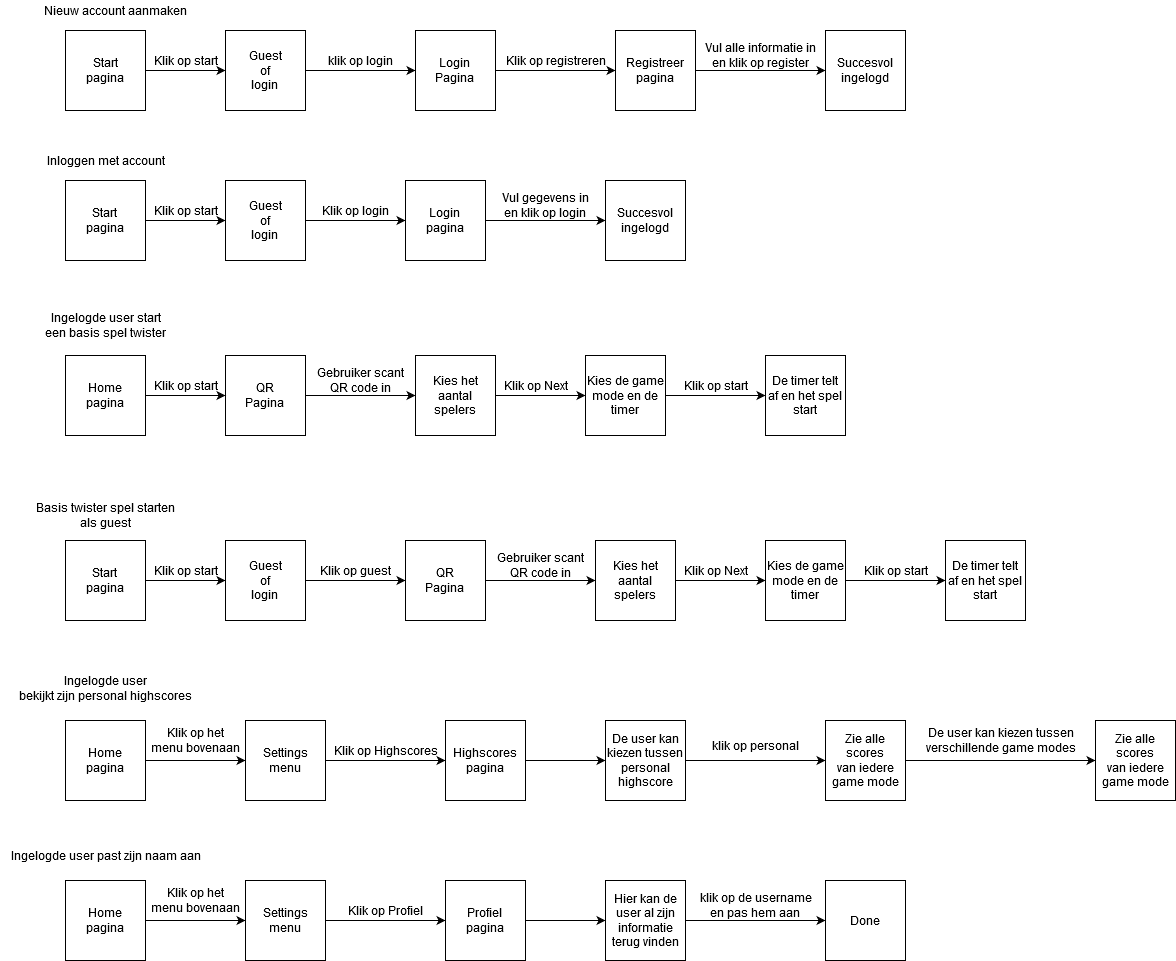

The diagram above was exported from draw.io. Its source (the exported page's mxGraphModel, read from the mxfile embedded in the PNG):
<mxGraphModel dx="3671" dy="1582" grid="1" gridSize="10" guides="1" tooltips="1" connect="1" arrows="1" fold="1" page="1" pageScale="1" pageWidth="827" pageHeight="1169" math="0" shadow="0">
  <root>
    <mxCell id="0" />
    <mxCell id="1" parent="0" />
    <mxCell id="U4M7xEnyqXW1qSNU47ai-4" value="" style="edgeStyle=orthogonalEdgeStyle;rounded=0;orthogonalLoop=1;jettySize=auto;html=1;" edge="1" parent="1" source="U4M7xEnyqXW1qSNU47ai-1" target="U4M7xEnyqXW1qSNU47ai-3">
      <mxGeometry relative="1" as="geometry" />
    </mxCell>
    <mxCell id="U4M7xEnyqXW1qSNU47ai-1" value="&lt;div&gt;Home&lt;/div&gt;&lt;div&gt;Pagina&lt;/div&gt;" style="whiteSpace=wrap;html=1;aspect=fixed;" vertex="1" parent="1">
      <mxGeometry x="40" y="210" width="80" height="80" as="geometry" />
    </mxCell>
    <mxCell id="U4M7xEnyqXW1qSNU47ai-2" value="&lt;div&gt;Nieuw account aanmaken&lt;/div&gt;" style="text;html=1;align=center;verticalAlign=middle;resizable=0;points=[];autosize=1;" vertex="1" parent="1">
      <mxGeometry x="10" y="180" width="160" height="20" as="geometry" />
    </mxCell>
    <mxCell id="U4M7xEnyqXW1qSNU47ai-9" value="" style="edgeStyle=orthogonalEdgeStyle;rounded=0;orthogonalLoop=1;jettySize=auto;html=1;entryX=0;entryY=0.5;entryDx=0;entryDy=0;" edge="1" parent="1" source="U4M7xEnyqXW1qSNU47ai-3" target="U4M7xEnyqXW1qSNU47ai-8">
      <mxGeometry relative="1" as="geometry" />
    </mxCell>
    <mxCell id="U4M7xEnyqXW1qSNU47ai-3" value="&lt;div&gt;Guest&lt;/div&gt;&lt;div&gt;of &lt;br&gt;&lt;/div&gt;&lt;div&gt;login&lt;br&gt;&lt;/div&gt;" style="whiteSpace=wrap;html=1;aspect=fixed;" vertex="1" parent="1">
      <mxGeometry x="200" y="210" width="80" height="80" as="geometry" />
    </mxCell>
    <mxCell id="U4M7xEnyqXW1qSNU47ai-5" value="Klik op start" style="text;html=1;align=center;verticalAlign=middle;resizable=0;points=[];autosize=1;" vertex="1" parent="1">
      <mxGeometry x="120" y="230" width="80" height="20" as="geometry" />
    </mxCell>
    <mxCell id="U4M7xEnyqXW1qSNU47ai-13" value="" style="edgeStyle=orthogonalEdgeStyle;rounded=0;orthogonalLoop=1;jettySize=auto;html=1;" edge="1" parent="1" source="U4M7xEnyqXW1qSNU47ai-8" target="U4M7xEnyqXW1qSNU47ai-12">
      <mxGeometry relative="1" as="geometry" />
    </mxCell>
    <mxCell id="U4M7xEnyqXW1qSNU47ai-8" value="&lt;div&gt;Login&lt;/div&gt;&lt;div&gt;Pagina&lt;br&gt;&lt;/div&gt;" style="whiteSpace=wrap;html=1;aspect=fixed;" vertex="1" parent="1">
      <mxGeometry x="390" y="210" width="80" height="80" as="geometry" />
    </mxCell>
    <mxCell id="U4M7xEnyqXW1qSNU47ai-11" value="klik op login" style="text;html=1;align=center;verticalAlign=middle;resizable=0;points=[];autosize=1;" vertex="1" parent="1">
      <mxGeometry x="295" y="230" width="80" height="20" as="geometry" />
    </mxCell>
    <mxCell id="U4M7xEnyqXW1qSNU47ai-39" value="" style="edgeStyle=orthogonalEdgeStyle;rounded=0;orthogonalLoop=1;jettySize=auto;html=1;" edge="1" parent="1" source="U4M7xEnyqXW1qSNU47ai-12" target="U4M7xEnyqXW1qSNU47ai-38">
      <mxGeometry relative="1" as="geometry" />
    </mxCell>
    <mxCell id="U4M7xEnyqXW1qSNU47ai-12" value="&lt;div&gt;Registreer&lt;/div&gt;&lt;div&gt;pagina&lt;br&gt;&lt;/div&gt;" style="whiteSpace=wrap;html=1;aspect=fixed;" vertex="1" parent="1">
      <mxGeometry x="590" y="210" width="80" height="80" as="geometry" />
    </mxCell>
    <mxCell id="U4M7xEnyqXW1qSNU47ai-14" value="Klik op registreren" style="text;html=1;align=center;verticalAlign=middle;resizable=0;points=[];autosize=1;" vertex="1" parent="1">
      <mxGeometry x="470" y="230" width="120" height="20" as="geometry" />
    </mxCell>
    <mxCell id="U4M7xEnyqXW1qSNU47ai-15" value="&lt;div&gt;Inloggen met account&lt;/div&gt;" style="text;html=1;align=center;verticalAlign=middle;resizable=0;points=[];autosize=1;" vertex="1" parent="1">
      <mxGeometry x="15" y="330" width="130" height="20" as="geometry" />
    </mxCell>
    <mxCell id="U4M7xEnyqXW1qSNU47ai-17" value="&lt;div&gt;Start&lt;/div&gt;&lt;div&gt;pagina&lt;/div&gt;" style="whiteSpace=wrap;html=1;aspect=fixed;" vertex="1" parent="1">
      <mxGeometry x="40" y="210" width="80" height="80" as="geometry" />
    </mxCell>
    <mxCell id="U4M7xEnyqXW1qSNU47ai-22" value="" style="edgeStyle=orthogonalEdgeStyle;rounded=0;orthogonalLoop=1;jettySize=auto;html=1;" edge="1" parent="1" source="U4M7xEnyqXW1qSNU47ai-18" target="U4M7xEnyqXW1qSNU47ai-21">
      <mxGeometry relative="1" as="geometry" />
    </mxCell>
    <mxCell id="U4M7xEnyqXW1qSNU47ai-18" value="&lt;div&gt;Start&lt;/div&gt;&lt;div&gt;pagina&lt;br&gt;&lt;/div&gt;" style="whiteSpace=wrap;html=1;aspect=fixed;" vertex="1" parent="1">
      <mxGeometry x="40" y="360" width="80" height="80" as="geometry" />
    </mxCell>
    <mxCell id="U4M7xEnyqXW1qSNU47ai-19" value="Klik op start" style="text;html=1;align=center;verticalAlign=middle;resizable=0;points=[];autosize=1;" vertex="1" parent="1">
      <mxGeometry x="120" y="380" width="80" height="20" as="geometry" />
    </mxCell>
    <mxCell id="U4M7xEnyqXW1qSNU47ai-24" value="" style="edgeStyle=orthogonalEdgeStyle;rounded=0;orthogonalLoop=1;jettySize=auto;html=1;" edge="1" parent="1" source="U4M7xEnyqXW1qSNU47ai-21" target="U4M7xEnyqXW1qSNU47ai-23">
      <mxGeometry relative="1" as="geometry" />
    </mxCell>
    <mxCell id="U4M7xEnyqXW1qSNU47ai-21" value="&lt;div&gt;Guest&lt;/div&gt;&lt;div&gt;of &lt;br&gt;&lt;/div&gt;&lt;div&gt;login&lt;br&gt;&lt;/div&gt;" style="whiteSpace=wrap;html=1;aspect=fixed;" vertex="1" parent="1">
      <mxGeometry x="200" y="360" width="80" height="80" as="geometry" />
    </mxCell>
    <mxCell id="U4M7xEnyqXW1qSNU47ai-27" value="" style="edgeStyle=orthogonalEdgeStyle;rounded=0;orthogonalLoop=1;jettySize=auto;html=1;" edge="1" parent="1" source="U4M7xEnyqXW1qSNU47ai-23" target="U4M7xEnyqXW1qSNU47ai-26">
      <mxGeometry relative="1" as="geometry" />
    </mxCell>
    <mxCell id="U4M7xEnyqXW1qSNU47ai-23" value="&lt;div&gt;Login&lt;/div&gt;&lt;div&gt;pagina&lt;br&gt;&lt;/div&gt;" style="whiteSpace=wrap;html=1;aspect=fixed;" vertex="1" parent="1">
      <mxGeometry x="380" y="360" width="80" height="80" as="geometry" />
    </mxCell>
    <mxCell id="U4M7xEnyqXW1qSNU47ai-25" value="Klik op login" style="text;html=1;align=center;verticalAlign=middle;resizable=0;points=[];autosize=1;" vertex="1" parent="1">
      <mxGeometry x="290" y="380" width="80" height="20" as="geometry" />
    </mxCell>
    <mxCell id="U4M7xEnyqXW1qSNU47ai-26" value="Succesvol ingelogd" style="whiteSpace=wrap;html=1;aspect=fixed;" vertex="1" parent="1">
      <mxGeometry x="580" y="360" width="80" height="80" as="geometry" />
    </mxCell>
    <mxCell id="U4M7xEnyqXW1qSNU47ai-28" value="&lt;div&gt;Vul gegevens in&lt;/div&gt;&lt;div&gt;en klik op login&lt;br&gt;&lt;/div&gt;" style="text;html=1;align=center;verticalAlign=middle;resizable=0;points=[];autosize=1;" vertex="1" parent="1">
      <mxGeometry x="470" y="370" width="100" height="30" as="geometry" />
    </mxCell>
    <mxCell id="U4M7xEnyqXW1qSNU47ai-33" value="&lt;div&gt;Ingelogde user start&lt;/div&gt;&lt;div&gt;een basis spel twister&lt;/div&gt;" style="text;html=1;align=center;verticalAlign=middle;resizable=0;points=[];autosize=1;" vertex="1" parent="1">
      <mxGeometry x="10" y="490" width="140" height="30" as="geometry" />
    </mxCell>
    <mxCell id="U4M7xEnyqXW1qSNU47ai-36" value="" style="edgeStyle=orthogonalEdgeStyle;rounded=0;orthogonalLoop=1;jettySize=auto;html=1;" edge="1" parent="1" source="U4M7xEnyqXW1qSNU47ai-34" target="U4M7xEnyqXW1qSNU47ai-35">
      <mxGeometry relative="1" as="geometry" />
    </mxCell>
    <mxCell id="U4M7xEnyqXW1qSNU47ai-34" value="&lt;div&gt;QR&lt;/div&gt;&lt;div&gt;Pagina&lt;br&gt;&lt;/div&gt;" style="whiteSpace=wrap;html=1;aspect=fixed;" vertex="1" parent="1">
      <mxGeometry x="200" y="535" width="80" height="80" as="geometry" />
    </mxCell>
    <mxCell id="U4M7xEnyqXW1qSNU47ai-42" value="" style="edgeStyle=orthogonalEdgeStyle;rounded=0;orthogonalLoop=1;jettySize=auto;html=1;" edge="1" parent="1" source="U4M7xEnyqXW1qSNU47ai-35" target="U4M7xEnyqXW1qSNU47ai-41">
      <mxGeometry relative="1" as="geometry" />
    </mxCell>
    <mxCell id="U4M7xEnyqXW1qSNU47ai-35" value="Kies het aantal spelers" style="whiteSpace=wrap;html=1;aspect=fixed;" vertex="1" parent="1">
      <mxGeometry x="390" y="535" width="80" height="80" as="geometry" />
    </mxCell>
    <mxCell id="U4M7xEnyqXW1qSNU47ai-37" value="&lt;div&gt;Gebruiker scant&lt;/div&gt;&lt;div&gt; QR code in&lt;/div&gt;" style="text;html=1;align=center;verticalAlign=middle;resizable=0;points=[];autosize=1;" vertex="1" parent="1">
      <mxGeometry x="285" y="545" width="100" height="30" as="geometry" />
    </mxCell>
    <mxCell id="U4M7xEnyqXW1qSNU47ai-38" value="Succesvol ingelogd" style="whiteSpace=wrap;html=1;aspect=fixed;" vertex="1" parent="1">
      <mxGeometry x="800" y="210" width="80" height="80" as="geometry" />
    </mxCell>
    <mxCell id="U4M7xEnyqXW1qSNU47ai-40" value="&lt;div&gt;Vul alle informatie in&lt;/div&gt;&lt;div&gt;en klik op register&lt;br&gt;&lt;/div&gt;" style="text;html=1;align=center;verticalAlign=middle;resizable=0;points=[];autosize=1;" vertex="1" parent="1">
      <mxGeometry x="670" y="220" width="130" height="30" as="geometry" />
    </mxCell>
    <mxCell id="U4M7xEnyqXW1qSNU47ai-47" value="" style="edgeStyle=orthogonalEdgeStyle;rounded=0;orthogonalLoop=1;jettySize=auto;html=1;" edge="1" parent="1" source="U4M7xEnyqXW1qSNU47ai-41" target="U4M7xEnyqXW1qSNU47ai-46">
      <mxGeometry relative="1" as="geometry" />
    </mxCell>
    <mxCell id="U4M7xEnyqXW1qSNU47ai-41" value="Kies de game mode en de timer" style="whiteSpace=wrap;html=1;aspect=fixed;" vertex="1" parent="1">
      <mxGeometry x="560" y="535" width="80" height="80" as="geometry" />
    </mxCell>
    <mxCell id="U4M7xEnyqXW1qSNU47ai-45" value="Klik op Next" style="text;html=1;align=center;verticalAlign=middle;resizable=0;points=[];autosize=1;" vertex="1" parent="1">
      <mxGeometry x="470" y="555" width="80" height="20" as="geometry" />
    </mxCell>
    <mxCell id="U4M7xEnyqXW1qSNU47ai-46" value="De timer telt af en het spel start" style="whiteSpace=wrap;html=1;aspect=fixed;" vertex="1" parent="1">
      <mxGeometry x="740" y="535" width="80" height="80" as="geometry" />
    </mxCell>
    <mxCell id="U4M7xEnyqXW1qSNU47ai-48" value="Klik op start" style="text;html=1;align=center;verticalAlign=middle;resizable=0;points=[];autosize=1;" vertex="1" parent="1">
      <mxGeometry x="650" y="555" width="80" height="20" as="geometry" />
    </mxCell>
    <mxCell id="U4M7xEnyqXW1qSNU47ai-49" value="&lt;div&gt;Basis twister spel starten&lt;/div&gt;&lt;div&gt;als guest&lt;br&gt;&lt;/div&gt;" style="text;html=1;align=center;verticalAlign=middle;resizable=0;points=[];autosize=1;" vertex="1" parent="1">
      <mxGeometry x="5" y="680" width="150" height="30" as="geometry" />
    </mxCell>
    <mxCell id="U4M7xEnyqXW1qSNU47ai-50" value="" style="edgeStyle=orthogonalEdgeStyle;rounded=0;orthogonalLoop=1;jettySize=auto;html=1;" edge="1" parent="1" source="U4M7xEnyqXW1qSNU47ai-51" target="U4M7xEnyqXW1qSNU47ai-54">
      <mxGeometry relative="1" as="geometry" />
    </mxCell>
    <mxCell id="U4M7xEnyqXW1qSNU47ai-51" value="&lt;div&gt;Start&lt;/div&gt;&lt;div&gt;pagina&lt;br&gt;&lt;/div&gt;" style="whiteSpace=wrap;html=1;aspect=fixed;" vertex="1" parent="1">
      <mxGeometry x="40" y="720" width="80" height="80" as="geometry" />
    </mxCell>
    <mxCell id="U4M7xEnyqXW1qSNU47ai-52" value="Klik op start" style="text;html=1;align=center;verticalAlign=middle;resizable=0;points=[];autosize=1;" vertex="1" parent="1">
      <mxGeometry x="120" y="740" width="80" height="20" as="geometry" />
    </mxCell>
    <mxCell id="U4M7xEnyqXW1qSNU47ai-53" value="" style="edgeStyle=orthogonalEdgeStyle;rounded=0;orthogonalLoop=1;jettySize=auto;html=1;" edge="1" parent="1" source="U4M7xEnyqXW1qSNU47ai-54">
      <mxGeometry relative="1" as="geometry">
        <mxPoint x="380" y="760" as="targetPoint" />
      </mxGeometry>
    </mxCell>
    <mxCell id="U4M7xEnyqXW1qSNU47ai-54" value="&lt;div&gt;Guest&lt;/div&gt;&lt;div&gt;of &lt;br&gt;&lt;/div&gt;&lt;div&gt;login&lt;br&gt;&lt;/div&gt;" style="whiteSpace=wrap;html=1;aspect=fixed;" vertex="1" parent="1">
      <mxGeometry x="200" y="720" width="80" height="80" as="geometry" />
    </mxCell>
    <mxCell id="U4M7xEnyqXW1qSNU47ai-57" value="Klik op guest" style="text;html=1;align=center;verticalAlign=middle;resizable=0;points=[];autosize=1;" vertex="1" parent="1">
      <mxGeometry x="285" y="740" width="90" height="20" as="geometry" />
    </mxCell>
    <mxCell id="U4M7xEnyqXW1qSNU47ai-60" value="" style="edgeStyle=orthogonalEdgeStyle;rounded=0;orthogonalLoop=1;jettySize=auto;html=1;" edge="1" parent="1" source="U4M7xEnyqXW1qSNU47ai-61" target="U4M7xEnyqXW1qSNU47ai-63">
      <mxGeometry relative="1" as="geometry" />
    </mxCell>
    <mxCell id="U4M7xEnyqXW1qSNU47ai-61" value="&lt;div&gt;QR&lt;/div&gt;&lt;div&gt;Pagina&lt;br&gt;&lt;/div&gt;" style="whiteSpace=wrap;html=1;aspect=fixed;" vertex="1" parent="1">
      <mxGeometry x="380" y="720" width="80" height="80" as="geometry" />
    </mxCell>
    <mxCell id="U4M7xEnyqXW1qSNU47ai-62" value="" style="edgeStyle=orthogonalEdgeStyle;rounded=0;orthogonalLoop=1;jettySize=auto;html=1;" edge="1" parent="1" source="U4M7xEnyqXW1qSNU47ai-63" target="U4M7xEnyqXW1qSNU47ai-66">
      <mxGeometry relative="1" as="geometry" />
    </mxCell>
    <mxCell id="U4M7xEnyqXW1qSNU47ai-63" value="Kies het aantal spelers" style="whiteSpace=wrap;html=1;aspect=fixed;" vertex="1" parent="1">
      <mxGeometry x="570" y="720" width="80" height="80" as="geometry" />
    </mxCell>
    <mxCell id="U4M7xEnyqXW1qSNU47ai-64" value="&lt;div&gt;Gebruiker scant&lt;/div&gt;&lt;div&gt; QR code in&lt;/div&gt;" style="text;html=1;align=center;verticalAlign=middle;resizable=0;points=[];autosize=1;" vertex="1" parent="1">
      <mxGeometry x="465" y="730" width="100" height="30" as="geometry" />
    </mxCell>
    <mxCell id="U4M7xEnyqXW1qSNU47ai-65" value="" style="edgeStyle=orthogonalEdgeStyle;rounded=0;orthogonalLoop=1;jettySize=auto;html=1;" edge="1" parent="1" source="U4M7xEnyqXW1qSNU47ai-66" target="U4M7xEnyqXW1qSNU47ai-68">
      <mxGeometry relative="1" as="geometry" />
    </mxCell>
    <mxCell id="U4M7xEnyqXW1qSNU47ai-66" value="Kies de game mode en de timer" style="whiteSpace=wrap;html=1;aspect=fixed;" vertex="1" parent="1">
      <mxGeometry x="740" y="720" width="80" height="80" as="geometry" />
    </mxCell>
    <mxCell id="U4M7xEnyqXW1qSNU47ai-67" value="Klik op Next" style="text;html=1;align=center;verticalAlign=middle;resizable=0;points=[];autosize=1;" vertex="1" parent="1">
      <mxGeometry x="650" y="740" width="80" height="20" as="geometry" />
    </mxCell>
    <mxCell id="U4M7xEnyqXW1qSNU47ai-68" value="De timer telt af en het spel start" style="whiteSpace=wrap;html=1;aspect=fixed;" vertex="1" parent="1">
      <mxGeometry x="920" y="720" width="80" height="80" as="geometry" />
    </mxCell>
    <mxCell id="U4M7xEnyqXW1qSNU47ai-69" value="Klik op start" style="text;html=1;align=center;verticalAlign=middle;resizable=0;points=[];autosize=1;" vertex="1" parent="1">
      <mxGeometry x="830" y="740" width="80" height="20" as="geometry" />
    </mxCell>
    <mxCell id="U4M7xEnyqXW1qSNU47ai-70" value="&lt;div&gt;Ingelogde user &lt;br&gt;&lt;/div&gt;&lt;div&gt;bekijkt zijn personal highscores&lt;/div&gt;&lt;div&gt;&lt;br&gt;&lt;/div&gt;" style="text;html=1;align=center;verticalAlign=middle;resizable=0;points=[];autosize=1;" vertex="1" parent="1">
      <mxGeometry x="-15" y="850" width="190" height="50" as="geometry" />
    </mxCell>
    <mxCell id="U4M7xEnyqXW1qSNU47ai-72" style="edgeStyle=orthogonalEdgeStyle;rounded=0;orthogonalLoop=1;jettySize=auto;html=1;exitX=1;exitY=0.5;exitDx=0;exitDy=0;entryX=0;entryY=0.5;entryDx=0;entryDy=0;" edge="1" parent="1" source="U4M7xEnyqXW1qSNU47ai-71" target="U4M7xEnyqXW1qSNU47ai-34">
      <mxGeometry relative="1" as="geometry" />
    </mxCell>
    <mxCell id="U4M7xEnyqXW1qSNU47ai-71" value="&lt;div&gt;Home&lt;/div&gt;&lt;div&gt;pagina&lt;br&gt;&lt;/div&gt;" style="whiteSpace=wrap;html=1;aspect=fixed;" vertex="1" parent="1">
      <mxGeometry x="40" y="535" width="80" height="80" as="geometry" />
    </mxCell>
    <mxCell id="U4M7xEnyqXW1qSNU47ai-73" value="Klik op start" style="text;html=1;align=center;verticalAlign=middle;resizable=0;points=[];autosize=1;" vertex="1" parent="1">
      <mxGeometry x="120" y="555" width="80" height="20" as="geometry" />
    </mxCell>
    <mxCell id="U4M7xEnyqXW1qSNU47ai-76" value="" style="edgeStyle=orthogonalEdgeStyle;rounded=0;orthogonalLoop=1;jettySize=auto;html=1;" edge="1" parent="1" source="U4M7xEnyqXW1qSNU47ai-74" target="U4M7xEnyqXW1qSNU47ai-75">
      <mxGeometry relative="1" as="geometry" />
    </mxCell>
    <mxCell id="U4M7xEnyqXW1qSNU47ai-74" value="&lt;div&gt;Home&lt;/div&gt;&lt;div&gt;pagina&lt;br&gt;&lt;/div&gt;" style="whiteSpace=wrap;html=1;aspect=fixed;" vertex="1" parent="1">
      <mxGeometry x="40" y="900" width="80" height="80" as="geometry" />
    </mxCell>
    <mxCell id="U4M7xEnyqXW1qSNU47ai-79" value="" style="edgeStyle=orthogonalEdgeStyle;rounded=0;orthogonalLoop=1;jettySize=auto;html=1;" edge="1" parent="1" source="U4M7xEnyqXW1qSNU47ai-75" target="U4M7xEnyqXW1qSNU47ai-78">
      <mxGeometry relative="1" as="geometry" />
    </mxCell>
    <mxCell id="U4M7xEnyqXW1qSNU47ai-75" value="Settings menu" style="whiteSpace=wrap;html=1;aspect=fixed;" vertex="1" parent="1">
      <mxGeometry x="220" y="900" width="80" height="80" as="geometry" />
    </mxCell>
    <mxCell id="U4M7xEnyqXW1qSNU47ai-77" value="&lt;div&gt;Klik op het &lt;br&gt;&lt;/div&gt;&lt;div&gt;menu bovenaan&lt;/div&gt;" style="text;html=1;align=center;verticalAlign=middle;resizable=0;points=[];autosize=1;" vertex="1" parent="1">
      <mxGeometry x="120" y="905" width="100" height="30" as="geometry" />
    </mxCell>
    <mxCell id="U4M7xEnyqXW1qSNU47ai-83" value="" style="edgeStyle=orthogonalEdgeStyle;rounded=0;orthogonalLoop=1;jettySize=auto;html=1;" edge="1" parent="1" source="U4M7xEnyqXW1qSNU47ai-78" target="U4M7xEnyqXW1qSNU47ai-82">
      <mxGeometry relative="1" as="geometry" />
    </mxCell>
    <mxCell id="U4M7xEnyqXW1qSNU47ai-78" value="&lt;div&gt;Highscores&lt;/div&gt;&lt;div&gt;pagina&lt;br&gt;&lt;/div&gt;" style="whiteSpace=wrap;html=1;aspect=fixed;" vertex="1" parent="1">
      <mxGeometry x="420" y="900" width="80" height="80" as="geometry" />
    </mxCell>
    <mxCell id="U4M7xEnyqXW1qSNU47ai-80" value="Klik op Highscores" style="text;html=1;align=center;verticalAlign=middle;resizable=0;points=[];autosize=1;" vertex="1" parent="1">
      <mxGeometry x="300" y="920" width="120" height="20" as="geometry" />
    </mxCell>
    <mxCell id="U4M7xEnyqXW1qSNU47ai-85" value="" style="edgeStyle=orthogonalEdgeStyle;rounded=0;orthogonalLoop=1;jettySize=auto;html=1;" edge="1" parent="1" source="U4M7xEnyqXW1qSNU47ai-82" target="U4M7xEnyqXW1qSNU47ai-84">
      <mxGeometry relative="1" as="geometry" />
    </mxCell>
    <mxCell id="U4M7xEnyqXW1qSNU47ai-82" value="De user kan kiezen tussen personal highscore" style="whiteSpace=wrap;html=1;aspect=fixed;" vertex="1" parent="1">
      <mxGeometry x="580" y="900" width="80" height="80" as="geometry" />
    </mxCell>
    <mxCell id="U4M7xEnyqXW1qSNU47ai-89" value="" style="edgeStyle=orthogonalEdgeStyle;rounded=0;orthogonalLoop=1;jettySize=auto;html=1;" edge="1" parent="1" source="U4M7xEnyqXW1qSNU47ai-84" target="U4M7xEnyqXW1qSNU47ai-88">
      <mxGeometry relative="1" as="geometry" />
    </mxCell>
    <mxCell id="U4M7xEnyqXW1qSNU47ai-84" value="&lt;div&gt;Zie alle scores&lt;/div&gt;&lt;div&gt;van iedere game mode&lt;/div&gt;" style="whiteSpace=wrap;html=1;aspect=fixed;" vertex="1" parent="1">
      <mxGeometry x="800" y="900" width="80" height="80" as="geometry" />
    </mxCell>
    <mxCell id="U4M7xEnyqXW1qSNU47ai-87" value="klik op personal" style="text;html=1;align=center;verticalAlign=middle;resizable=0;points=[];autosize=1;" vertex="1" parent="1">
      <mxGeometry x="680" y="915" width="100" height="20" as="geometry" />
    </mxCell>
    <mxCell id="U4M7xEnyqXW1qSNU47ai-88" value="&lt;div&gt;Zie alle scores&lt;/div&gt;&lt;div&gt;van iedere game mode&lt;/div&gt;" style="whiteSpace=wrap;html=1;aspect=fixed;" vertex="1" parent="1">
      <mxGeometry x="1070" y="900" width="80" height="80" as="geometry" />
    </mxCell>
    <mxCell id="U4M7xEnyqXW1qSNU47ai-90" value="&lt;div&gt;De user kan kiezen tussen&lt;/div&gt;&lt;div&gt; verschillende game modes&lt;/div&gt;" style="text;html=1;align=center;verticalAlign=middle;resizable=0;points=[];autosize=1;" vertex="1" parent="1">
      <mxGeometry x="890" y="905" width="170" height="30" as="geometry" />
    </mxCell>
    <mxCell id="U4M7xEnyqXW1qSNU47ai-107" value="Ingelogde user past zijn naam aan" style="text;html=1;align=center;verticalAlign=middle;resizable=0;points=[];autosize=1;" vertex="1" parent="1">
      <mxGeometry x="-25" y="1025" width="210" height="20" as="geometry" />
    </mxCell>
    <mxCell id="U4M7xEnyqXW1qSNU47ai-108" value="" style="edgeStyle=orthogonalEdgeStyle;rounded=0;orthogonalLoop=1;jettySize=auto;html=1;" edge="1" parent="1" source="U4M7xEnyqXW1qSNU47ai-109" target="U4M7xEnyqXW1qSNU47ai-111">
      <mxGeometry relative="1" as="geometry" />
    </mxCell>
    <mxCell id="U4M7xEnyqXW1qSNU47ai-109" value="&lt;div&gt;Home&lt;/div&gt;&lt;div&gt;pagina&lt;br&gt;&lt;/div&gt;" style="whiteSpace=wrap;html=1;aspect=fixed;" vertex="1" parent="1">
      <mxGeometry x="40" y="1060" width="80" height="80" as="geometry" />
    </mxCell>
    <mxCell id="U4M7xEnyqXW1qSNU47ai-110" value="" style="edgeStyle=orthogonalEdgeStyle;rounded=0;orthogonalLoop=1;jettySize=auto;html=1;" edge="1" parent="1" source="U4M7xEnyqXW1qSNU47ai-111" target="U4M7xEnyqXW1qSNU47ai-114">
      <mxGeometry relative="1" as="geometry" />
    </mxCell>
    <mxCell id="U4M7xEnyqXW1qSNU47ai-111" value="Settings menu" style="whiteSpace=wrap;html=1;aspect=fixed;" vertex="1" parent="1">
      <mxGeometry x="220" y="1060" width="80" height="80" as="geometry" />
    </mxCell>
    <mxCell id="U4M7xEnyqXW1qSNU47ai-112" value="&lt;div&gt;Klik op het &lt;br&gt;&lt;/div&gt;&lt;div&gt;menu bovenaan&lt;/div&gt;" style="text;html=1;align=center;verticalAlign=middle;resizable=0;points=[];autosize=1;" vertex="1" parent="1">
      <mxGeometry x="120" y="1065" width="100" height="30" as="geometry" />
    </mxCell>
    <mxCell id="U4M7xEnyqXW1qSNU47ai-113" value="" style="edgeStyle=orthogonalEdgeStyle;rounded=0;orthogonalLoop=1;jettySize=auto;html=1;" edge="1" parent="1" source="U4M7xEnyqXW1qSNU47ai-114" target="U4M7xEnyqXW1qSNU47ai-117">
      <mxGeometry relative="1" as="geometry" />
    </mxCell>
    <mxCell id="U4M7xEnyqXW1qSNU47ai-114" value="&lt;div&gt;Profiel&lt;/div&gt;&lt;div&gt;pagina&lt;br&gt;&lt;/div&gt;" style="whiteSpace=wrap;html=1;aspect=fixed;" vertex="1" parent="1">
      <mxGeometry x="420" y="1060" width="80" height="80" as="geometry" />
    </mxCell>
    <mxCell id="U4M7xEnyqXW1qSNU47ai-115" value="Klik op Profiel" style="text;html=1;align=center;verticalAlign=middle;resizable=0;points=[];autosize=1;" vertex="1" parent="1">
      <mxGeometry x="315" y="1080" width="90" height="20" as="geometry" />
    </mxCell>
    <mxCell id="U4M7xEnyqXW1qSNU47ai-116" value="" style="edgeStyle=orthogonalEdgeStyle;rounded=0;orthogonalLoop=1;jettySize=auto;html=1;" edge="1" parent="1" source="U4M7xEnyqXW1qSNU47ai-117" target="U4M7xEnyqXW1qSNU47ai-119">
      <mxGeometry relative="1" as="geometry" />
    </mxCell>
    <mxCell id="U4M7xEnyqXW1qSNU47ai-117" value="Hier kan de user al zijn informatie terug vinden" style="whiteSpace=wrap;html=1;aspect=fixed;" vertex="1" parent="1">
      <mxGeometry x="580" y="1060" width="80" height="80" as="geometry" />
    </mxCell>
    <mxCell id="U4M7xEnyqXW1qSNU47ai-119" value="Done" style="whiteSpace=wrap;html=1;aspect=fixed;" vertex="1" parent="1">
      <mxGeometry x="800" y="1060" width="80" height="80" as="geometry" />
    </mxCell>
    <mxCell id="U4M7xEnyqXW1qSNU47ai-120" value="&lt;div&gt;klik op de username&lt;/div&gt;&lt;div&gt;en pas hem aan&lt;br&gt;&lt;/div&gt;" style="text;html=1;align=center;verticalAlign=middle;resizable=0;points=[];autosize=1;" vertex="1" parent="1">
      <mxGeometry x="665" y="1070" width="130" height="30" as="geometry" />
    </mxCell>
  </root>
</mxGraphModel>